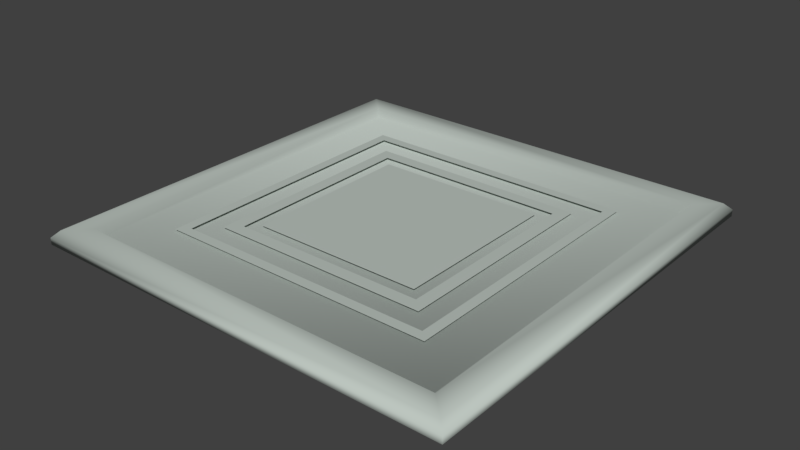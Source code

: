 # Source: square_light_warm.blend  (saved by Blender 2.77.0; exported with 4.5.12 LTS)
import bpy
from mathutils import Matrix  # noqa: F401  (used for matrix-valued properties, if any)

bpy.ops.wm.read_factory_settings(use_empty=True)
scene = bpy.context.scene
scene.name = 'hmw_square_light_cool'

# ---- collections
col_collection_1 = bpy.data.collections.new('Collection 1'); scene.collection.children.link(col_collection_1)

# ---- materials (node trees are filled in below, after node groups)
mat_buttons = bpy.data.materials.new('buttons')
mat_buttons.alpha_threshold = 0.0
mat_buttons.use_transparent_shadow = False
mat_buttons.diffuse_color = (0.5025, 0.5581, 0.5179, 1.0)
mat_buttons.roughness = 0.5

# ---- material node trees

# ---- world
world_world = bpy.data.worlds.new('World'); scene.world = world_world
world_world.color = (0.05088, 0.05088, 0.05088)
world_world.use_sun_shadow = False
world_world.sun_shadow_jitter_overblur = 0.0
world_world.cycles.sampling_method = 'MANUAL'

# ---- meshes
me_hmw_square_light_cool = bpy.data.meshes.new('hmw_square_light_cool')
me_hmw_square_light_cool.from_pydata([(19.24, 19.24, -62.5), (31.0, -31.0, -62.0), (32.0, -32.0, -63.0), (32.0, -32.0, -64.0), (28.0, -28.0, -62.0), (31.0, 31.0, -62.0), (-14.45, 14.45, -62.5), (-16.33, 16.33, -62.5), (-14.45, -14.45, -62.5), (-16.33, -16.33, -62.5), (16.33, -16.33, -62.5), (14.45, -14.45, -62.5), (20.73, 20.73, -62.5), (-20.73, 20.73, -62.5), (-19.24, 19.24, -62.5), (-19.24, -19.24, -62.5), (-20.73, -20.73, -62.5), (20.73, -20.73, -62.5), (19.24, -19.24, -62.5), (-32.0, -32.0, -64.0), (-32.0, 32.0, -63.0), (-32.0, 32.0, -64.0), (-32.0, -32.0, -63.0), (-31.0, -31.0, -62.0), (-31.0, 31.0, -62.0), (32.0, 32.0, -63.0), (32.0, 32.0, -64.0), (28.0, 28.0, -62.0), (27.0, -27.0, -63.0), (-28.0, -28.0, -62.0), (-27.0, 27.0, -63.0), (-28.0, 28.0, -62.0), (27.0, 27.0, -63.0), (-27.0, -27.0, -63.0), (-14.89, -15.08, -64.5), (-28.8, -15.08, -64.5), (-14.89, -28.99, -64.5), (-28.8, -28.99, -64.5), (-12.8, -12.8, -62.5), (12.8, -12.8, -62.5), (12.8, 12.8, -62.5), (-12.8, 12.8, -62.5), (16.33, 16.33, -62.5), (14.45, 14.45, -62.5)], [], [(12, 18, 17), (12, 0, 18), (26, 25, 3), (25, 2, 3), (25, 5, 2), (5, 1, 2), (3, 2, 19), (2, 22, 19), (2, 1, 22), (1, 23, 22), (24, 23, 31), (23, 29, 31), (23, 1, 29), (1, 4, 29), (5, 24, 27), (24, 31, 27), (1, 5, 4), (5, 27, 4), (7, 43, 42), (7, 6, 43), (7, 8, 6), (7, 9, 8), (10, 8, 9), (10, 11, 8), (13, 0, 12), (13, 14, 0), (13, 15, 14), (13, 16, 15), (17, 15, 16), (17, 18, 15), (26, 19, 21), (26, 3, 19), (19, 20, 21), (19, 22, 20), (22, 24, 20), (22, 23, 24), (5, 20, 24), (5, 25, 20), (25, 21, 20), (25, 26, 21), (4, 32, 28), (4, 27, 32), (27, 30, 32), (27, 31, 30), (29, 28, 33), (29, 4, 28), (31, 33, 30), (31, 29, 33), (32, 33, 28), (32, 30, 33), (34, 37, 35), (34, 36, 37), (40, 38, 39), (40, 41, 38), (42, 11, 10), (42, 43, 11)])
me_hmw_square_light_cool.polygons.foreach_set('use_smooth', [True] * 56)
_uv = me_hmw_square_light_cool.uv_layers.new(name='UVMap')
_uv.uv.foreach_set('vector', [0.14, 0.07329, 0.1771, 0.1104, 0.1771, 0.07329, 0.14, 0.07329, 0.14, 0.1104, 0.1771, 0.1104, 0.4015, 0.7173, 0.4826, 0.7173, 0.4015, 0.7984, 0.4826, 0.7173, 0.4826, 0.7984, 0.4015, 0.7984, 0.4015, 0.7173, 0.4826, 0.7173, 0.4015, 0.7984, 0.4826, 0.7173, 0.4826, 0.7984, 0.4015, 0.7984, 0.4015, 0.7173, 0.4826, 0.7173, 0.4015, 0.7984, 0.4826, 0.7173, 0.4826, 0.7984, 0.4015, 0.7984, 0.4015, 0.7173, 0.4826, 0.7173, 0.4015, 0.7984, 0.4826, 0.7173, 0.4826, 0.7984, 0.4015, 0.7984, 0.4015, 0.7173, 0.4826, 0.7173, 0.4015, 0.7984, 0.4826, 0.7173, 0.4826, 0.7984, 0.4015, 0.7984, 0.4015, 0.7173, 0.4826, 0.7173, 0.4015, 0.7984, 0.4826, 0.7173, 0.4826, 0.7984, 0.4015, 0.7984, 0.4015, 0.7173, 0.4826, 0.7173, 0.4015, 0.7984, 0.4826, 0.7173, 0.4826, 0.7984, 0.4015, 0.7984, 0.4015, 0.7173, 0.4826, 0.7173, 0.4015, 0.7984, 0.4826, 0.7173, 0.4826, 0.7984, 0.4015, 0.7984, 0.14, 0.07329, 0.1771, 0.1104, 0.1771, 0.07329, 0.14, 0.07329, 0.14, 0.1104, 0.1771, 0.1104, 0.14, 0.07329, 0.1771, 0.1104, 0.14, 0.1104, 0.14, 0.07329, 0.1771, 0.07329, 0.1771, 0.1104, 0.14, 0.07329, 0.1771, 0.1104, 0.1771, 0.07329, 0.14, 0.07329, 0.14, 0.1104, 0.1771, 0.1104, 0.14, 0.07329, 0.1771, 0.1104, 0.1771, 0.07329, 0.14, 0.07329, 0.14, 0.1104, 0.1771, 0.1104, 0.14, 0.07329, 0.1771, 0.1104, 0.14, 0.1104, 0.14, 0.07329, 0.1771, 0.07329, 0.1771, 0.1104, 0.14, 0.07329, 0.1771, 0.1104, 0.1771, 0.07329, 0.14, 0.07329, 0.14, 0.1104, 0.1771, 0.1104, 0.5975, 0.2282, 0.726, 0.3567, 0.5975, 0.3567, 0.5975, 0.2282, 0.726, 0.2282, 0.726, 0.3567, 0.4015, 0.7173, 0.4826, 0.7984, 0.4015, 0.7984, 0.4015, 0.7173, 0.4826, 0.7173, 0.4826, 0.7984, 0.4015, 0.7173, 0.4826, 0.7984, 0.4015, 0.7984, 0.4015, 0.7173, 0.4826, 0.7173, 0.4826, 0.7984, 0.4015, 0.7173, 0.4826, 0.7984, 0.4015, 0.7984, 0.4015, 0.7173, 0.4826, 0.7173, 0.4826, 0.7984, 0.4015, 0.7173, 0.4826, 0.7984, 0.4015, 0.7984, 0.4015, 0.7173, 0.4826, 0.7173, 0.4826, 0.7984, 0.4015, 0.7173, 0.4826, 0.7984, 0.4015, 0.7984, 0.4015, 0.7173, 0.4826, 0.7173, 0.4826, 0.7984, 0.4015, 0.7173, 0.4826, 0.7984, 0.4015, 0.7984, 0.4015, 0.7173, 0.4826, 0.7173, 0.4826, 0.7984, 0.4015, 0.7173, 0.4826, 0.7984, 0.4015, 0.7984, 0.4015, 0.7173, 0.4826, 0.7173, 0.4826, 0.7984, 0.4015, 0.7173, 0.4826, 0.7984, 0.4015, 0.7984, 0.4015, 0.7173, 0.4826, 0.7173, 0.4826, 0.7984, 0.07797, 0.07492, 0.1133, 0.1103, 0.07797, 0.1103, 0.07797, 0.07492, 0.1133, 0.07492, 0.1133, 0.1103, 0.7144, 0.7899, 0.8949, 0.9704, 0.7144, 0.9704, 0.7144, 0.7899, 0.8949, 0.7899, 0.8949, 0.9704, 0.1395, 0.07342, 0.1748, 0.1088, 0.1395, 0.1088, 0.1395, 0.07342, 0.1748, 0.07342, 0.1748, 0.1088, 0.14, 0.07329, 0.1771, 0.1104, 0.1771, 0.07329, 0.14, 0.07329, 0.14, 0.1104, 0.1771, 0.1104])
me_hmw_square_light_cool.materials.append(mat_buttons)
me_hmw_square_light_cool.use_remesh_preserve_volume = False
me_hmw_square_light_cool.use_remesh_preserve_attributes = False
me_hmw_square_light_cool.use_mirror_vertex_groups = False
me_hmw_square_light_cool.update()
arm_hmw_square_light_cool_skeleton = bpy.data.armatures.new('hmw_square_light_cool_skeleton')  # bones are not reproduced

# ---- objects
ob_hmw_square_light_cool_skeleton = bpy.data.objects.new('hmw_square_light_cool_skeleton', arm_hmw_square_light_cool_skeleton)
ob_hmw_square_light_cool = bpy.data.objects.new('hmw_square_light_cool', me_hmw_square_light_cool)

# ---- transforms, parenting, visibility, modifiers, constraints
ob_hmw_square_light_cool_skeleton.location = (0.0, 0.0, 0.0)
ob_hmw_square_light_cool_skeleton.show_in_front = True
ob_hmw_square_light_cool_skeleton.lineart.crease_threshold = 0.0
ob_hmw_square_light_cool.parent = ob_hmw_square_light_cool_skeleton
ob_hmw_square_light_cool.location = (0.0, 0.0, 0.0)
ob_hmw_square_light_cool.lineart.crease_threshold = 0.0
_vg = ob_hmw_square_light_cool.vertex_groups.new(name='root')
_vg.add([0, 1, 2, 3, 4, 5, 6, 7, 8, 9, 10, 11, 12, 13, 14, 15, 16, 17, 18, 19, 20, 21, 22, 23, 24, 25, 26, 27, 28, 29, 30, 31, 32, 33, 34, 35, 36, 37, 38, 39, 40, 41, 42, 43], 1.0, 'REPLACE')
_m = ob_hmw_square_light_cool.modifiers.new('Armature', 'ARMATURE')
_m.object = ob_hmw_square_light_cool_skeleton

# ---- collection membership
col_collection_1.objects.link(ob_hmw_square_light_cool_skeleton)
col_collection_1.objects.link(ob_hmw_square_light_cool)

# ---- scene / render settings (as saved in the file)
scene.frame_start = 1; scene.frame_end = 250; scene.frame_set(0)
scene.render.engine = 'BLENDER_EEVEE_NEXT'
scene.render.resolution_percentage = 50
scene.render.dither_intensity = 0.0
scene.cycles.use_denoising = False
scene.cycles.samples = 128
scene.cycles.sampling_pattern = 'TABULATED_SOBOL'
scene.cycles.light_sampling_threshold = 0.0
scene.cycles.use_adaptive_sampling = False
scene.cycles.use_light_tree = False
scene.cycles.blur_glossy = 0.0
scene.cycles.sample_clamp_indirect = 0.0
scene.view_settings.view_transform = 'Standard'
bpy.context.view_layer.update()

# ---- added for rendering (the .blend has no active camera and no usable light): camera, sun
cam_auto = bpy.data.cameras.new('AutoCamera')
cam_auto.lens = 50.0
cam_auto.sensor_width = 36.0
cam_auto.clip_end = 1470.22
ob_auto_camera = bpy.data.objects.new('AutoCamera', cam_auto)
scene.collection.objects.link(ob_auto_camera)
ob_auto_camera.location = (83.7737, -100.528, 3.76895)
ob_auto_camera.rotation_euler = (1.09748, -7.21219e-08, 0.694738)
scene.camera = ob_auto_camera
light_auto_sun = bpy.data.lights.new('AutoSun', 'SUN')
light_auto_sun.energy = 3.0
light_auto_sun.angle = 0.0523599
ob_auto_sun = bpy.data.objects.new('AutoSun', light_auto_sun)
scene.collection.objects.link(ob_auto_sun)
ob_auto_sun.rotation_euler = (0.872665, 0.174533, 0.523599)
bpy.context.view_layer.update()
